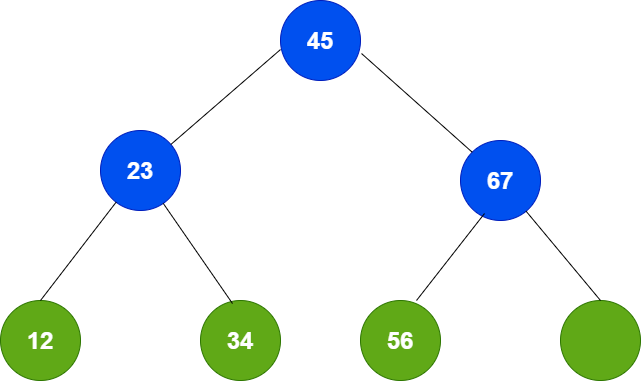

The diagram above was exported from draw.io. Its source (the exported page's mxGraphModel, read from the mxfile embedded in the PNG):
<mxGraphModel dx="1414" dy="777" grid="1" gridSize="11" guides="1" tooltips="1" connect="1" arrows="1" fold="1" page="1" pageScale="1" pageWidth="827" pageHeight="1169" math="0" shadow="0">
  <root>
    <mxCell id="0" />
    <mxCell id="1" parent="0" />
    <mxCell id="5UmcZm-y74CWBo1f5_pZ-1" parent="1" style="ellipse;whiteSpace=wrap;html=1;shapeInside=1;aspect=fixed;fillColor=#0050ef;fontColor=#ffffff;strokeColor=#001DBC;" value="&lt;h1&gt;23&lt;/h1&gt;" vertex="1">
      <mxGeometry height="80" width="80" x="220" y="230" as="geometry" />
    </mxCell>
    <mxCell id="5UmcZm-y74CWBo1f5_pZ-2" parent="1" style="ellipse;whiteSpace=wrap;html=1;shapeInside=1;aspect=fixed;fillColor=#0050ef;fontColor=#ffffff;strokeColor=#001DBC;" value="&lt;h1&gt;45&lt;/h1&gt;" vertex="1">
      <mxGeometry height="80" width="80" x="400" y="100" as="geometry" />
    </mxCell>
    <mxCell id="5UmcZm-y74CWBo1f5_pZ-3" parent="1" style="ellipse;whiteSpace=wrap;html=1;shapeInside=1;aspect=fixed;fillColor=#0050ef;fontColor=#ffffff;strokeColor=#001DBC;fontSize=12;verticalAlign=middle;" value="&lt;h1&gt;67&lt;/h1&gt;" vertex="1">
      <mxGeometry height="80" width="80" x="580" y="240" as="geometry" />
    </mxCell>
    <mxCell id="5UmcZm-y74CWBo1f5_pZ-4" parent="1" style="ellipse;whiteSpace=wrap;html=1;shapeInside=1;aspect=fixed;fillColor=#60a917;fontColor=#ffffff;strokeColor=#2D7600;" value="&lt;h1&gt;12&lt;/h1&gt;" vertex="1">
      <mxGeometry height="80" width="80" x="120" y="400" as="geometry" />
    </mxCell>
    <mxCell id="5UmcZm-y74CWBo1f5_pZ-5" parent="1" style="ellipse;whiteSpace=wrap;html=1;shapeInside=1;aspect=fixed;fillColor=#60a917;fontColor=#ffffff;strokeColor=#2D7600;" value="&lt;h1&gt;56&lt;/h1&gt;" vertex="1">
      <mxGeometry height="80" width="80" x="480" y="400" as="geometry" />
    </mxCell>
    <mxCell id="5UmcZm-y74CWBo1f5_pZ-6" parent="1" style="ellipse;whiteSpace=wrap;html=1;shapeInside=1;aspect=fixed;fillColor=#60a917;fontColor=#ffffff;strokeColor=#2D7600;" value="" vertex="1">
      <mxGeometry height="80" width="80" x="680" y="400" as="geometry" />
    </mxCell>
    <mxCell id="5UmcZm-y74CWBo1f5_pZ-13" parent="1" style="ellipse;whiteSpace=wrap;html=1;shapeInside=1;aspect=fixed;fillColor=#60a917;fontColor=#ffffff;strokeColor=#2D7600;" value="&lt;h1&gt;34&lt;/h1&gt;" vertex="1">
      <mxGeometry height="80" width="80" x="320" y="400" as="geometry" />
    </mxCell>
    <mxCell id="5UmcZm-y74CWBo1f5_pZ-14" edge="1" parent="1" source="5UmcZm-y74CWBo1f5_pZ-1" style="endArrow=none;html=1;rounded=0;defaultLabelBackgroundColor=page;entryX=0;entryY=0.613;entryDx=0;entryDy=0;entryPerimeter=0;" target="5UmcZm-y74CWBo1f5_pZ-2" value="">
      <mxGeometry height="50" relative="1" width="50" as="geometry">
        <mxPoint x="320" y="220" as="sourcePoint" />
        <mxPoint x="370" y="170" as="targetPoint" />
      </mxGeometry>
    </mxCell>
    <mxCell id="5UmcZm-y74CWBo1f5_pZ-15" edge="1" parent="1" source="5UmcZm-y74CWBo1f5_pZ-4" style="endArrow=none;html=1;rounded=0;defaultLabelBackgroundColor=page;exitX=0.5;exitY=0;exitDx=0;exitDy=0;" target="5UmcZm-y74CWBo1f5_pZ-1" value="">
      <mxGeometry height="50" relative="1" width="50" as="geometry">
        <mxPoint x="180" y="380" as="sourcePoint" />
        <mxPoint x="230" y="330" as="targetPoint" />
      </mxGeometry>
    </mxCell>
    <mxCell id="5UmcZm-y74CWBo1f5_pZ-16" edge="1" parent="1" source="5UmcZm-y74CWBo1f5_pZ-13" style="endArrow=none;html=1;rounded=0;defaultLabelBackgroundColor=page;exitX=0.4;exitY=0.038;exitDx=0;exitDy=0;exitPerimeter=0;" target="5UmcZm-y74CWBo1f5_pZ-1" value="">
      <mxGeometry height="50" relative="1" width="50" as="geometry">
        <mxPoint x="320" y="350" as="sourcePoint" />
        <mxPoint x="370" y="300" as="targetPoint" />
      </mxGeometry>
    </mxCell>
    <mxCell id="5UmcZm-y74CWBo1f5_pZ-17" edge="1" parent="1" source="5UmcZm-y74CWBo1f5_pZ-5" style="endArrow=none;html=1;rounded=0;defaultLabelBackgroundColor=page;exitX=0.7;exitY=0;exitDx=0;exitDy=0;exitPerimeter=0;entryX=0.3;entryY=0.913;entryDx=0;entryDy=0;entryPerimeter=0;" target="5UmcZm-y74CWBo1f5_pZ-3" value="">
      <mxGeometry height="50" relative="1" width="50" as="geometry">
        <mxPoint x="550" y="370" as="sourcePoint" />
        <mxPoint x="600" y="320" as="targetPoint" />
      </mxGeometry>
    </mxCell>
    <mxCell id="5UmcZm-y74CWBo1f5_pZ-18" edge="1" parent="1" source="5UmcZm-y74CWBo1f5_pZ-6" style="endArrow=none;html=1;rounded=0;defaultLabelBackgroundColor=page;exitX=0.5;exitY=0;exitDx=0;exitDy=0;" target="5UmcZm-y74CWBo1f5_pZ-3" value="">
      <mxGeometry height="50" relative="1" width="50" as="geometry">
        <mxPoint x="670" y="390" as="sourcePoint" />
        <mxPoint x="720" y="340" as="targetPoint" />
      </mxGeometry>
    </mxCell>
    <mxCell id="5UmcZm-y74CWBo1f5_pZ-19" edge="1" parent="1" source="5UmcZm-y74CWBo1f5_pZ-2" style="endArrow=none;html=1;rounded=0;defaultLabelBackgroundColor=page;entryX=0;entryY=0;entryDx=0;entryDy=0;exitX=1.013;exitY=0.663;exitDx=0;exitDy=0;exitPerimeter=0;" target="5UmcZm-y74CWBo1f5_pZ-3" value="">
      <mxGeometry height="50" relative="1" width="50" as="geometry">
        <mxPoint x="500" y="190" as="sourcePoint" />
        <mxPoint x="550" y="140" as="targetPoint" />
      </mxGeometry>
    </mxCell>
  </root>
</mxGraphModel>